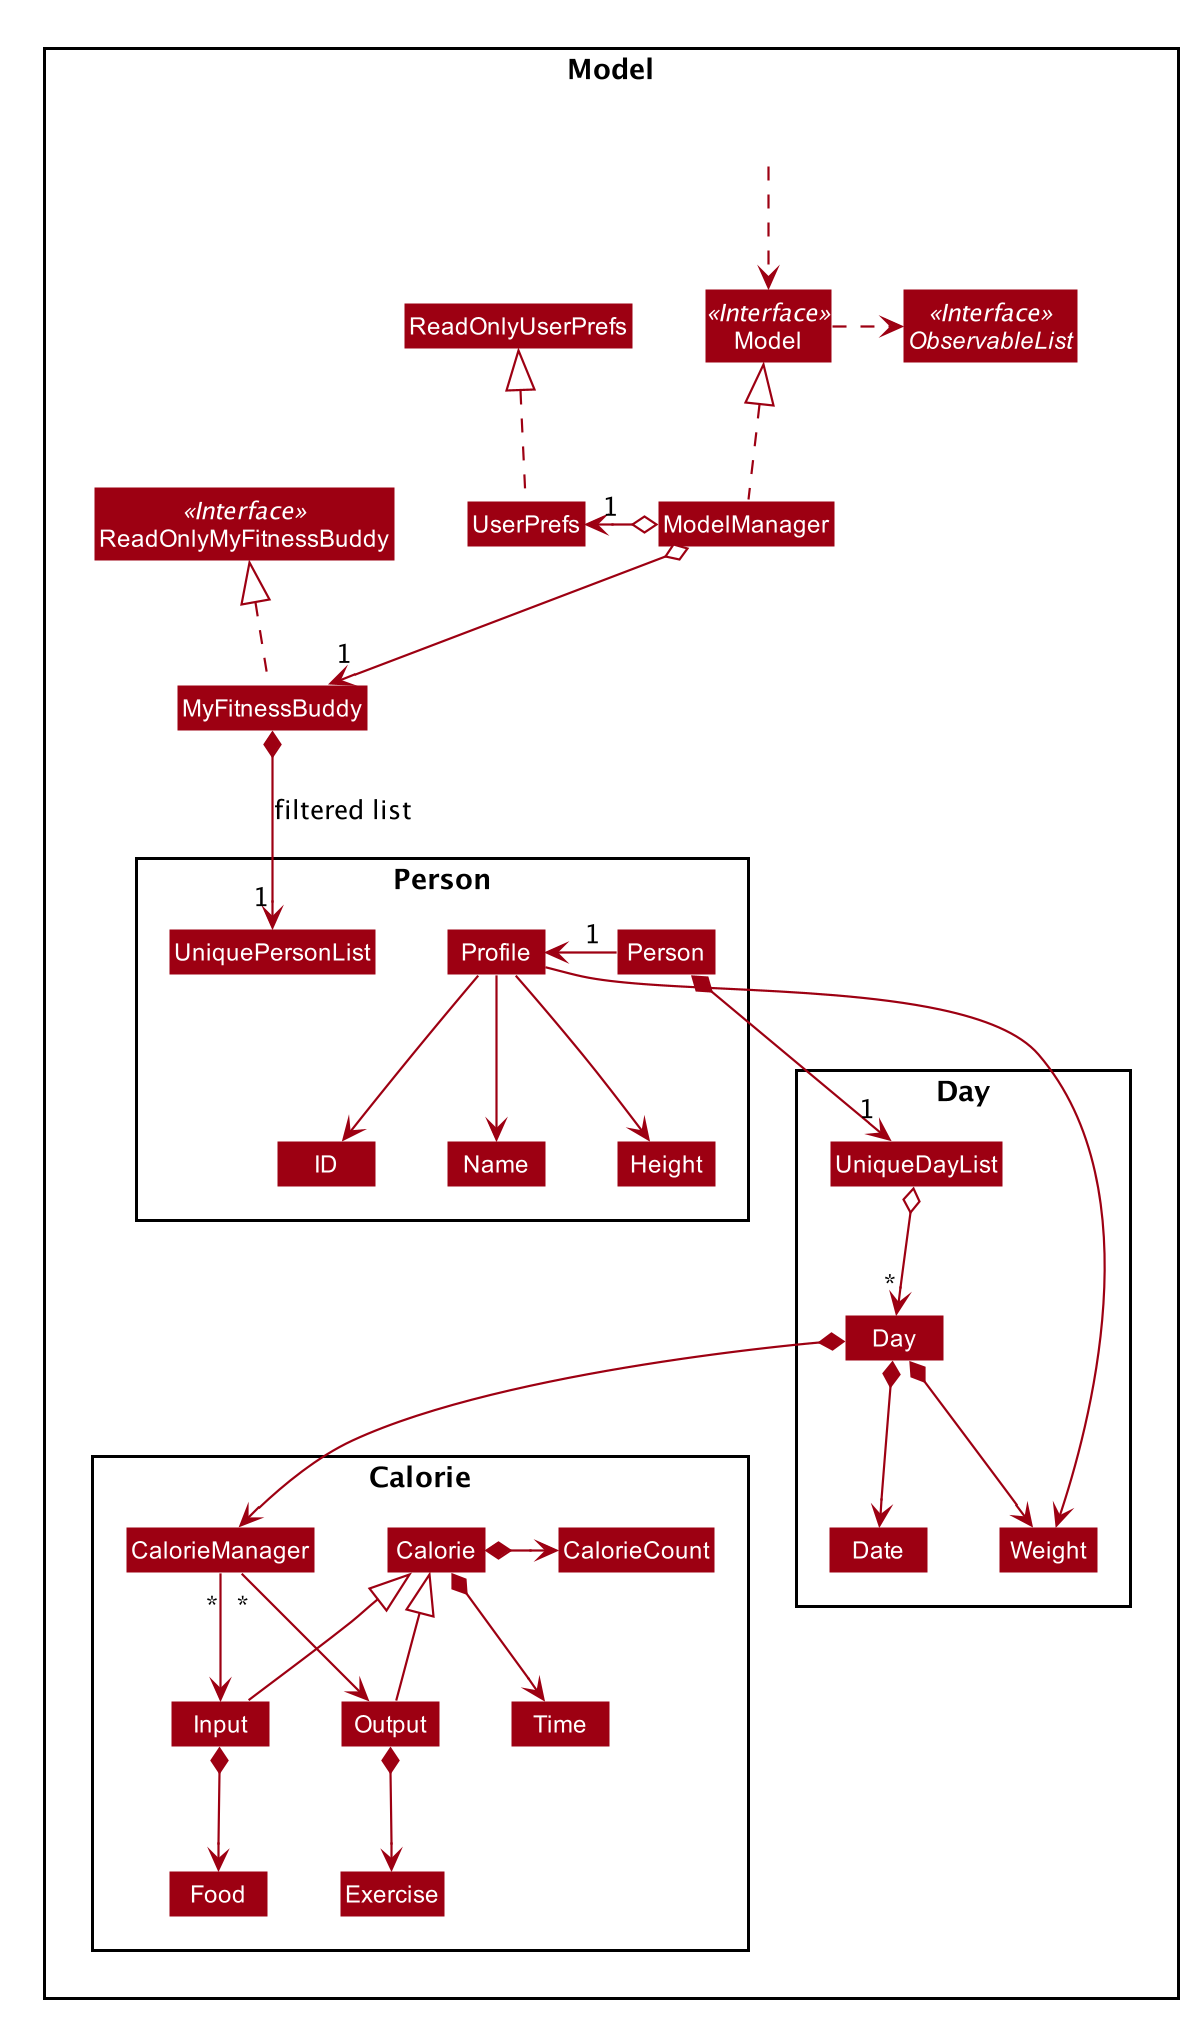

The diagram above was rendered by PlantUML. Its source (embedded in the PNG):
@startuml








skinparam BackgroundColor #FFFFFFF

skinparam Shadowing false

skinparam Class {
    FontColor #FFFFFF
    BorderThickness 1
    BorderColor #FFFFFF
    StereotypeFontColor #FFFFFF
    FontName Arial
}

skinparam Actor {
    BorderColor #000000
    Color #000000
    FontName Arial
}

skinparam Sequence {
    MessageAlign center
    BoxFontSize 15
    BoxPadding 0
    BoxFontColor #FFFFFF
    FontName Arial
}

skinparam Participant {
    FontColor #FFFFFFF
    Padding 20
}

skinparam MinClassWidth 50
skinparam ParticipantPadding 10
skinparam Shadowing false
skinparam DefaultTextAlignment center
skinparam packageStyle Rectangle

hide footbox
hide members
hide circle
skinparam arrowThickness 1.1
skinparam arrowColor #9D0012
skinparam classBackgroundColor #9D0012

Package Model <<Rectangle>>{
Interface ReadOnlyMyFitnessBuddy <<Interface>>
Interface Model <<Interface>>
Interface ObservableList <<Interface>>
Class MyFitnessBuddy
Class ReadOnlyMyFitnessBuddy
Class Model
Class ModelManager
Class UserPrefs
Class ReadOnlyUserPrefs

Package Person {
Class Person
Class Profile
Class ID
Class Name
Class Height
Class UniquePersonList
}


Package Day {
Class Day
Class Weight
Class Date
Class UniqueDayList
}

Package Calorie {
Class Calorie
Class Input
Class Output
Class CalorieManager
Class CalorieCount
Class Time
Class Exercise
Class Food
}

Person "1"-> Profile
Profile --> Name
Profile --> ID
Profile --> Height
Profile --> Weight

CalorieManager "*"--> Input
CalorieManager "*"--> Output
Calorie <|-- Input
Calorie <|-- Output
Calorie *--> Time
Calorie *-> CalorieCount

Input *--> Food
Output *--> Exercise


Class HiddenOutside #FFFFFF
HiddenOutside ..> Model


MyFitnessBuddy .up.|> ReadOnlyMyFitnessBuddy

ModelManager .up.|> Model
Model .right.> ObservableList
ModelManager o--> "1" MyFitnessBuddy
ModelManager o-left-> "1" UserPrefs
UserPrefs .up.|> ReadOnlyUserPrefs

MyFitnessBuddy *--> "1" UniquePersonList : filtered list

Person *--> "1" UniqueDayList

UniqueDayList o--> "*" Day
Day *--> CalorieManager
Day *--> Date
Day *--> Weight

@enduml